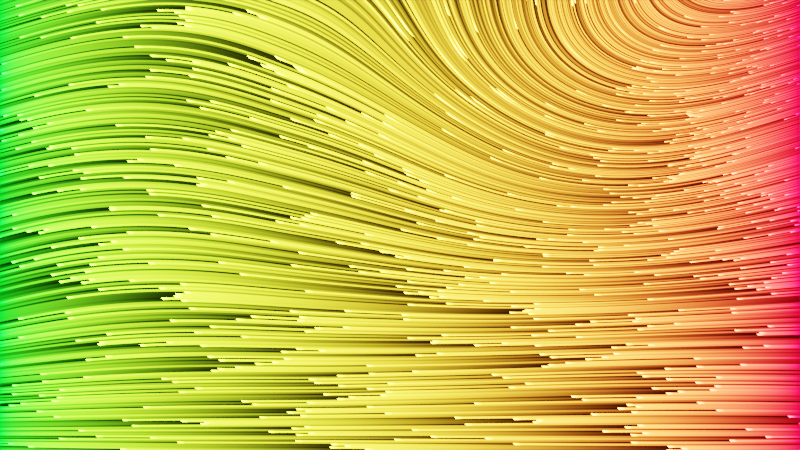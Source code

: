 # Source: Lines.blend  (saved by Blender 2.90.8; exported with 4.5.12 LTS)
import bpy
from mathutils import Matrix  # noqa: F401  (used for matrix-valued properties, if any)

bpy.ops.wm.read_factory_settings(use_empty=True)
scene = bpy.context.scene
scene.name = 'Scene'

# ---- collections
col_collection = bpy.data.collections.new('Collection'); scene.collection.children.link(col_collection)

# ---- materials (node trees are filled in below, after node groups)
mat_material_001 = bpy.data.materials.new('Material.001')
mat_material_001.use_transparent_shadow = False

# ---- material node trees
mat_material_001.use_nodes = True; mat_material_001.node_tree.nodes.clear()
_N = mat_material_001.node_tree.nodes; _L = mat_material_001.node_tree.links
n0 = _N.new('ShaderNodeOutputMaterial'); n0.name = 'Material Output'; n0.location = (544, 300)
n1 = _N.new('ShaderNodeBsdfTransparent'); n1.name = 'Transparent BSDF'; n1.location = (-151, 293)
n1.inputs[0].default_value = (0.0, 0.0, 0.0, 1.0)
n2 = _N.new('ShaderNodeMixShader'); n2.name = 'Mix Shader'; n2.location = (354, 391)
n3 = _N.new('ShaderNodeValToRGB'); n3.name = 'ColorRamp'; n3.location = (16, 378)
n3.color_ramp.interpolation = 'B_SPLINE'
while len(n3.color_ramp.elements) > 1: n3.color_ramp.elements.remove(n3.color_ramp.elements[-1])
n3.color_ramp.elements[0].position = 0.9819; n3.color_ramp.elements[0].color = (0.0, 0.0, 0.0, 1.0)
_e = n3.color_ramp.elements.new(1.0); _e.color = (1.0, 1.0, 1.0, 1.0)
n4 = _N.new('ShaderNodeMapping'); n4.name = 'Mapping'; n4.location = (-1205, 356)
n4.width = 240
n4.vector_type = 'TEXTURE'
n4.inputs[2].default_value = (-0.06981, 0.0, 0.0)
n5 = _N.new('ShaderNodeTexCoord'); n5.name = 'Texture Coordinate'; n5.location = (-1555, 99)
n6 = _N.new('ShaderNodeTexNoise'); n6.name = 'Noise Texture'; n6.location = (-1335, 51)
n6.inputs[2].default_value = 1.2
n6.inputs[3].default_value = 0.0
n7 = _N.new('ShaderNodeMapping'); n7.name = 'Mapping.001'; n7.location = (-1115, -67)
n7.width = 240
n7.vector_type = 'TEXTURE'
n7.inputs[3].default_value = (200.0, 3.0, 1.0)
n8 = _N.new('ShaderNodeTexBrick'); n8.name = 'Brick Texture'; n8.location = (-829, 317)
n8.squash_frequency = 1
n8.offset = 1.0
n8.squash = 12.0
n8.inputs[4].default_value = 70.0
n8.inputs[5].default_value = 0.0
n8.inputs[6].default_value = 0.0
n8.inputs[8].default_value = 13.0
n9 = _N.new('ShaderNodeMix'); n9.name = 'Mix'; n9.location = (-599, 284)
n9.data_type = 'RGBA'
n9.blend_type = 'SUBTRACT'
n9.inputs[0].default_value = 0.9
n10 = _N.new('ShaderNodeMapping'); n10.name = 'Mapping.002'; n10.location = (-1111, -460)
n10.width = 240
n10.vector_type = 'TEXTURE'
n10.inputs[1].default_value = (-14.5, 24.4, -45.6)
n10.inputs[2].default_value = (-0.02793, 0.0, 0.0)
n10.inputs[3].default_value = (0.16, 1.0, 1.0)
n11 = _N.new('ShaderNodeMath'); n11.name = 'Math'; n11.location = (-425, 263)
n11.operation = 'MODULO'
n11.inputs[2].default_value = 0.0
n12 = _N.new('ShaderNodeTexGradient'); n12.name = 'Gradient Texture'; n12.location = (-266, 186)
n12.gradient_type = 'SPHERICAL'
n13 = _N.new('ShaderNodeEmission'); n13.name = 'Emission'; n13.location = (-18, 53)
n13.inputs[1].default_value = 100.0
n14 = _N.new('ShaderNodeTexGradient'); n14.name = 'Gradient Texture.001'; n14.location = (-504, -77)
n15 = _N.new('ShaderNodeValToRGB'); n15.name = 'ColorRamp.001'; n15.location = (-319, 20)
while len(n15.color_ramp.elements) > 1: n15.color_ramp.elements.remove(n15.color_ramp.elements[-1])
n15.color_ramp.elements[0].position = 0.0; n15.color_ramp.elements[0].color = (0.0, 0.6192, 0.00776, 1.0)
_e = n15.color_ramp.elements.new(1.0); _e.color = (1.0, 0.0, 0.018, 1.0)
_L.new(n2.outputs[0], n0.inputs[0])
_L.new(n13.outputs[0], n2.inputs[2])
_L.new(n1.outputs[0], n2.inputs[1])
_L.new(n8.outputs[0], n9.inputs[6])
_L.new(n4.outputs[0], n8.inputs[0])
_L.new(n5.outputs[0], n4.inputs[0])
_L.new(n3.outputs[0], n2.inputs[0])
_L.new(n12.outputs[0], n3.inputs[0])
_L.new(n5.outputs[0], n6.inputs[0])
_L.new(n5.outputs[0], n10.inputs[0])
_L.new(n6.outputs[1], n7.inputs[0])
_L.new(n7.outputs[0], n8.inputs[9])
_L.new(n9.outputs[2], n11.inputs[0])
_L.new(n10.outputs[0], n9.inputs[7])
_L.new(n11.outputs[0], n12.inputs[0])
_L.new(n15.outputs[0], n13.inputs[0])
_L.new(n14.outputs[0], n15.inputs[0])
n0.is_active_output = True

# ---- world
world_world = bpy.data.worlds.new('World'); scene.world = world_world
world_world.use_nodes = True; world_world.node_tree.nodes.clear()
_N = world_world.node_tree.nodes; _L = world_world.node_tree.links
n0 = _N.new('ShaderNodeOutputWorld'); n0.name = 'World Output'; n0.location = (300, 300)
n1 = _N.new('ShaderNodeBackground'); n1.name = 'Background'; n1.location = (10, 300)
n1.inputs[0].default_value = (0.05088, 0.05088, 0.05088, 1.0)
_L.new(n1.outputs[0], n0.inputs[0])
n0.is_active_output = True
world_world.color = (0.05088, 0.05088, 0.05088)
world_world.use_sun_shadow = False
world_world.sun_shadow_jitter_overblur = 0.0

# ---- cameras
cam_camera_001 = bpy.data.cameras.new('Camera.001')

# ---- meshes
me_plane = bpy.data.meshes.new('Plane')
me_plane.from_pydata([(-1.0, -1.0, 0.0), (1.0, -1.0, 0.0), (-1.0, 1.0, 0.0), (1.0, 1.0, 0.0)], [], [(0, 1, 3, 2)])
_uv = me_plane.uv_layers.new(name='UVMap')
_uv.uv.foreach_set('vector', [0.0, 0.0, 1.0, 0.0, 1.0, 1.0, 0.0, 1.0])
me_plane.materials.append(mat_material_001)
me_plane.use_remesh_fix_poles = True
me_plane.use_remesh_preserve_attributes = False
me_plane.use_mirror_vertex_groups = False
me_plane.update()

# ---- objects
ob_plane = bpy.data.objects.new('Plane', me_plane)
ob_camera = bpy.data.objects.new('Camera', cam_camera_001)

# ---- transforms, parenting, visibility, modifiers, constraints
ob_plane.location = (0.0, 0.0, 0.0)
ob_plane.scale = (6.477, 3.641, 1.0)
ob_plane.lineart.crease_threshold = 0.0
ob_camera.location = (0.0, 0.0, 17.99)
ob_camera.lineart.crease_threshold = 0.0

# ---- collection membership
col_collection.objects.link(ob_plane)
col_collection.objects.link(ob_camera)

# ---- scene / render settings (as saved in the file)
scene.camera = ob_camera
scene.frame_start = 1; scene.frame_end = 120; scene.frame_set(1)
scene.render.engine = 'BLENDER_EEVEE_NEXT'
scene.cycles.use_denoising = False
scene.cycles.samples = 128
scene.cycles.sampling_pattern = 'TABULATED_SOBOL'
scene.cycles.use_adaptive_sampling = False
scene.cycles.use_light_tree = False
scene.eevee.use_gtao = True
scene.eevee.use_raytracing = True
scene.view_settings.view_transform = 'Filmic'
bpy.context.view_layer.update()
